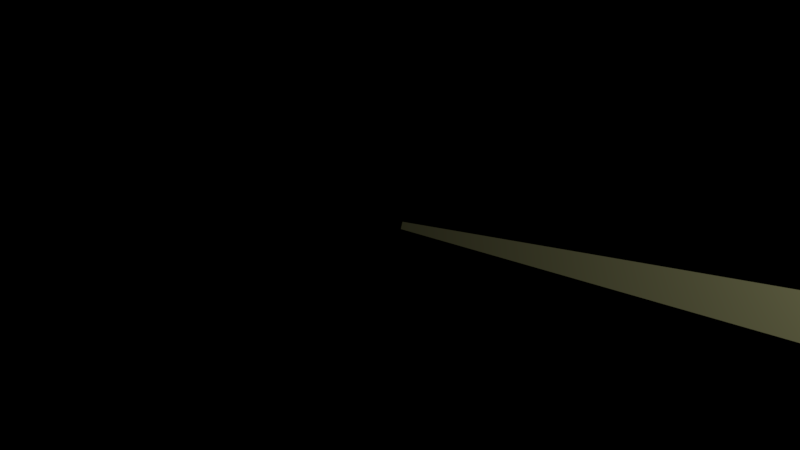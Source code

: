 # Source: LightBeamTest.blend  (saved by Blender 2.79.0; exported with 4.5.12 LTS)
import bpy
from mathutils import Matrix  # noqa: F401  (used for matrix-valued properties, if any)

bpy.ops.wm.read_factory_settings(use_empty=True)
scene = bpy.context.scene
scene.name = 'Scene'

# ---- collections
col_collection_1 = bpy.data.collections.new('Collection 1'); scene.collection.children.link(col_collection_1)

# ---- materials (node trees are filled in below, after node groups)
mat_material = bpy.data.materials.new('Material')
mat_material.alpha_threshold = 0.0
mat_material.use_transparent_shadow = False
mat_material.diffuse_color = (0.8, 0.7879, 0.3819, 1.0)
mat_material.specular_color = (0.9707, 1.0, 0.02621)
mat_material.roughness = 0.5
mat_material.specular_intensity = 0.4128
mat_material.line_color = (0.0, 0.0, 0.0, 1.0)

# ---- material node trees

# ---- world
world_world = bpy.data.worlds.new('World'); scene.world = world_world
world_world.color = (0.0, 0.0, 0.0)
world_world.use_sun_shadow = False
world_world.sun_shadow_jitter_overblur = 0.0
world_world.cycles.sampling_method = 'MANUAL'

# ---- cameras
cam_camera = bpy.data.cameras.new('Camera')
cam_camera.clip_end = 100.0
cam_camera.lens = 35.0
cam_camera.sensor_width = 32.0
cam_camera.sensor_height = 18.0
cam_camera.ortho_scale = 7.314
cam_camera.dof.focus_distance = 0.0
cam_camera.dof.aperture_fstop = 128.0

# ---- lights
light_lamp = bpy.data.lights.new('Lamp', 'POINT')
light_lamp.transmission_factor = 0.0
light_lamp.cutoff_distance = 30.0
light_lamp.energy = 100.0
light_lamp.shadow_buffer_clip_start = 1.001
light_lamp.shadow_soft_size = 0.1
light_lamp.shadow_maximum_resolution = 0.006
light_lamp.use_absolute_resolution = True

# ---- meshes
me_cube = bpy.data.meshes.new('Cube')
me_cube.from_pydata([(1.627, 14.11, -1.627), (0.1798, 0.05301, -0.1798), (-0.1798, 0.05302, -0.1798), (-1.627, 14.11, -1.627), (1.627, 14.11, 1.627), (0.1798, 0.05301, 0.1798), (-0.1798, 0.05302, 0.1798), (-1.627, 14.11, 1.627)], [], [(0, 1, 2, 3), (4, 7, 6, 5), (0, 4, 5, 1), (1, 5, 6, 2), (2, 6, 7, 3), (4, 0, 3, 7)])
me_cube.materials.append(mat_material)
me_cube.use_remesh_preserve_volume = False
me_cube.use_remesh_preserve_attributes = False
me_cube.use_mirror_vertex_groups = False
me_cube.update()

# ---- objects
ob_cube = bpy.data.objects.new('Cube', me_cube)
ob_lamp = bpy.data.objects.new('Lamp', light_lamp)
ob_camera = bpy.data.objects.new('Camera', cam_camera)

# ---- transforms, parenting, visibility, modifiers, constraints
ob_cube.location = (0.0, 0.0, 0.0)
ob_cube.rotation_euler = (0.527, -0.001309, -1.796)
ob_cube.scale = (0.2362, 0.5489, 0.06182)
ob_cube.lock_rotations_4d = False
ob_cube.empty_display_type = 'ARROWS'
ob_cube.lineart.crease_threshold = 0.0
ob_lamp.location = (4.076, 1.005, 5.904)
ob_lamp.rotation_euler = (0.6503, 0.05522, 1.866)
ob_lamp.lock_rotations_4d = False
ob_lamp.empty_display_type = 'ARROWS'
ob_lamp.color = (0.0, 0.0, 0.0, 0.0)
ob_lamp.lineart.crease_threshold = 0.0
ob_camera.location = (0.0, 0.0, 10.0)
ob_camera.lock_rotations_4d = False
ob_camera.empty_display_type = 'ARROWS'
ob_camera.color = (0.0, 0.0, 0.0, 0.0)
ob_camera.display_type = 'WIRE'
ob_camera.lineart.crease_threshold = 0.0

# ---- collection membership
col_collection_1.objects.link(ob_cube)
col_collection_1.objects.link(ob_lamp)
col_collection_1.objects.link(ob_camera)

# ---- scene / render settings (as saved in the file)
scene.camera = ob_camera
scene.frame_start = 1; scene.frame_end = 45; scene.frame_set(30)
scene.render.engine = 'BLENDER_EEVEE_NEXT'
scene.render.image_settings.file_format = 'FFMPEG'
scene.render.image_settings.color_mode = 'RGB'
scene.render.resolution_percentage = 50
scene.render.dither_intensity = 0.0
scene.render.use_file_extension = False
scene.cycles.use_denoising = False
scene.cycles.samples = 128
scene.cycles.sampling_pattern = 'TABULATED_SOBOL'
scene.cycles.use_adaptive_sampling = False
scene.cycles.use_light_tree = False
scene.cycles.blur_glossy = 0.0
scene.cycles.sample_clamp_indirect = 0.0
scene.view_settings.view_transform = 'Standard'
bpy.context.view_layer.update()
